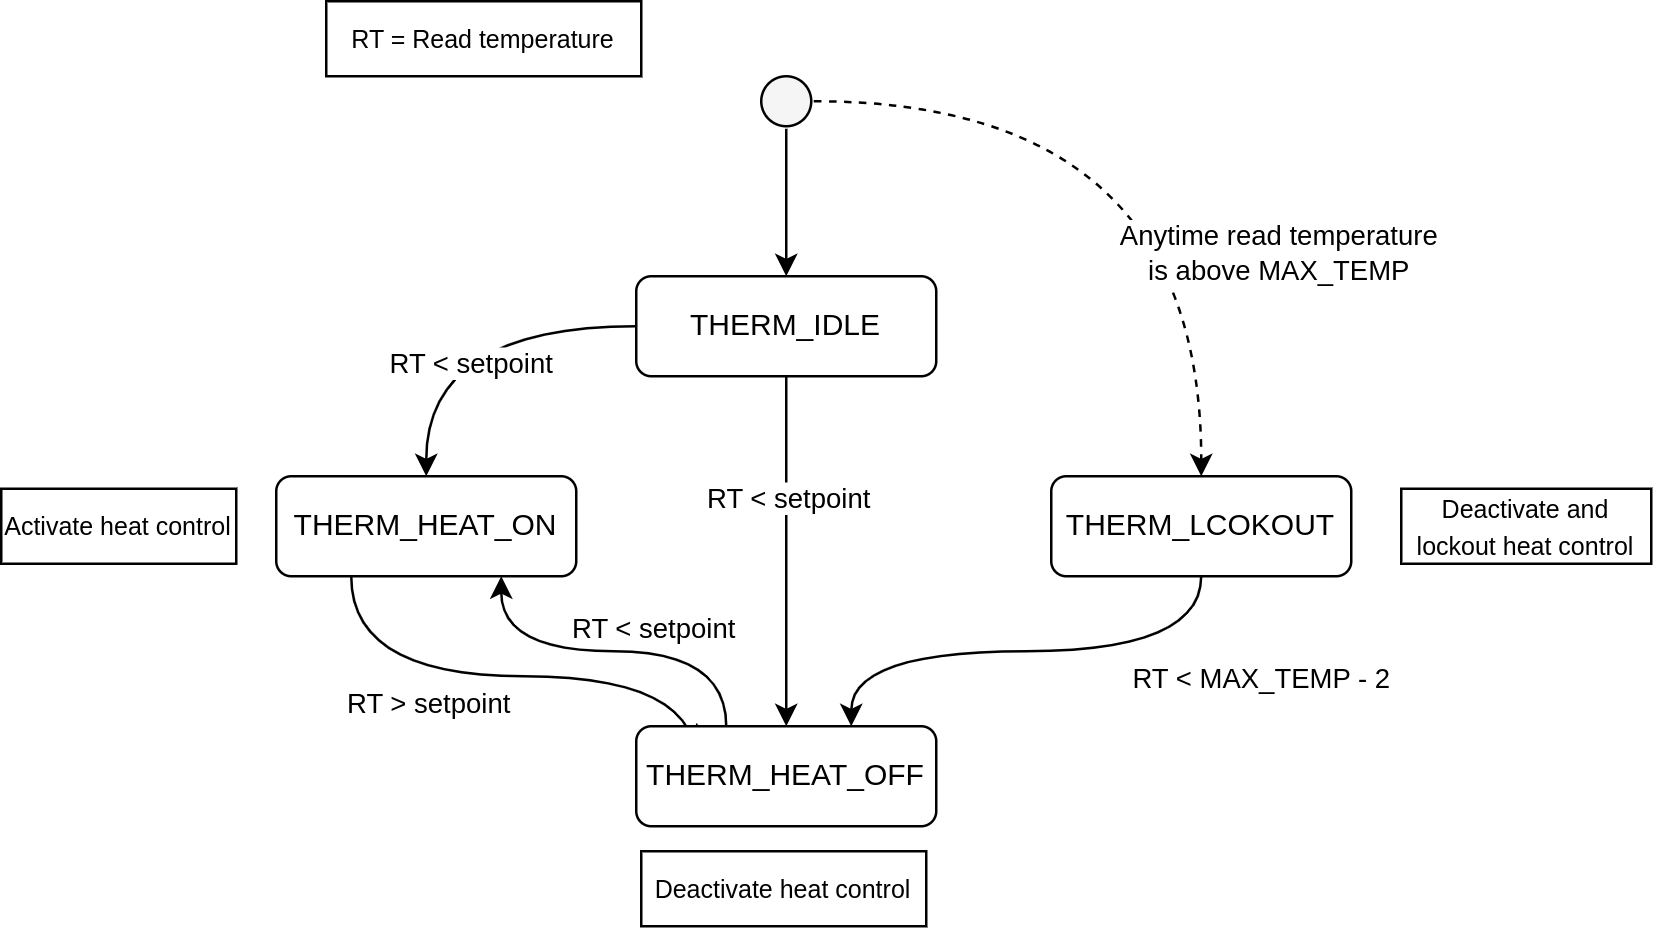

The diagram above was exported from draw.io. Its source (the exported page's mxGraphModel, read from the mxfile embedded in the PNG):
<mxGraphModel dx="2213" dy="1628" grid="1" gridSize="10" guides="1" tooltips="1" connect="1" arrows="1" fold="1" page="1" pageScale="1" pageWidth="827" pageHeight="1169" math="0" shadow="0">
  <root>
    <mxCell id="WIyWlLk6GJQsqaUBKTNV-0" />
    <mxCell id="WIyWlLk6GJQsqaUBKTNV-1" parent="WIyWlLk6GJQsqaUBKTNV-0" />
    <mxCell id="gUOrU6Z2zBMy1DnMtQg7-4" style="edgeStyle=orthogonalEdgeStyle;rounded=0;orthogonalLoop=1;jettySize=auto;html=1;curved=1;" edge="1" parent="WIyWlLk6GJQsqaUBKTNV-1" source="gUOrU6Z2zBMy1DnMtQg7-0" target="gUOrU6Z2zBMy1DnMtQg7-1">
      <mxGeometry relative="1" as="geometry" />
    </mxCell>
    <mxCell id="gUOrU6Z2zBMy1DnMtQg7-23" value="RT &amp;lt; setpoint" style="edgeLabel;html=1;align=center;verticalAlign=middle;resizable=0;points=[];" vertex="1" connectable="0" parent="gUOrU6Z2zBMy1DnMtQg7-4">
      <mxGeometry x="-0.0824" y="14" relative="1" as="geometry">
        <mxPoint as="offset" />
      </mxGeometry>
    </mxCell>
    <mxCell id="gUOrU6Z2zBMy1DnMtQg7-6" style="edgeStyle=orthogonalEdgeStyle;rounded=0;orthogonalLoop=1;jettySize=auto;html=1;curved=1;" edge="1" parent="WIyWlLk6GJQsqaUBKTNV-1" source="gUOrU6Z2zBMy1DnMtQg7-0" target="gUOrU6Z2zBMy1DnMtQg7-2">
      <mxGeometry relative="1" as="geometry" />
    </mxCell>
    <mxCell id="gUOrU6Z2zBMy1DnMtQg7-21" value="RT &amp;lt; setpoint" style="edgeLabel;html=1;align=center;verticalAlign=middle;resizable=0;points=[];" vertex="1" connectable="0" parent="gUOrU6Z2zBMy1DnMtQg7-6">
      <mxGeometry x="-0.2961" relative="1" as="geometry">
        <mxPoint as="offset" />
      </mxGeometry>
    </mxCell>
    <mxCell id="gUOrU6Z2zBMy1DnMtQg7-0" value="THERM_IDLE" style="rounded=1;whiteSpace=wrap;html=1;fontSize=12;glass=0;strokeWidth=1;shadow=0;" vertex="1" parent="WIyWlLk6GJQsqaUBKTNV-1">
      <mxGeometry x="354" y="630" width="120" height="40" as="geometry" />
    </mxCell>
    <mxCell id="gUOrU6Z2zBMy1DnMtQg7-9" style="edgeStyle=orthogonalEdgeStyle;rounded=0;orthogonalLoop=1;jettySize=auto;html=1;curved=1;entryX=0.202;entryY=-0.034;entryDx=0;entryDy=0;entryPerimeter=0;" edge="1" parent="WIyWlLk6GJQsqaUBKTNV-1" source="gUOrU6Z2zBMy1DnMtQg7-1" target="gUOrU6Z2zBMy1DnMtQg7-2">
      <mxGeometry relative="1" as="geometry">
        <mxPoint x="364" y="860" as="targetPoint" />
        <Array as="points">
          <mxPoint x="240" y="790" />
          <mxPoint x="378" y="790" />
          <mxPoint x="378" y="859" />
        </Array>
      </mxGeometry>
    </mxCell>
    <mxCell id="gUOrU6Z2zBMy1DnMtQg7-26" value="RT &amp;gt; setpoint" style="edgeLabel;html=1;align=center;verticalAlign=middle;resizable=0;points=[];" vertex="1" connectable="0" parent="gUOrU6Z2zBMy1DnMtQg7-9">
      <mxGeometry x="-0.4573" y="3" relative="1" as="geometry">
        <mxPoint x="-11" y="13" as="offset" />
      </mxGeometry>
    </mxCell>
    <mxCell id="gUOrU6Z2zBMy1DnMtQg7-1" value="THERM_HEAT_ON" style="rounded=1;whiteSpace=wrap;html=1;fontSize=12;glass=0;strokeWidth=1;shadow=0;" vertex="1" parent="WIyWlLk6GJQsqaUBKTNV-1">
      <mxGeometry x="210" y="710" width="120" height="40" as="geometry" />
    </mxCell>
    <mxCell id="gUOrU6Z2zBMy1DnMtQg7-8" style="edgeStyle=orthogonalEdgeStyle;rounded=0;orthogonalLoop=1;jettySize=auto;html=1;curved=1;exitX=0.3;exitY=0;exitDx=0;exitDy=0;exitPerimeter=0;" edge="1" parent="WIyWlLk6GJQsqaUBKTNV-1" source="gUOrU6Z2zBMy1DnMtQg7-2" target="gUOrU6Z2zBMy1DnMtQg7-1">
      <mxGeometry relative="1" as="geometry">
        <mxPoint x="364" y="860" as="sourcePoint" />
        <Array as="points">
          <mxPoint x="390" y="780" />
          <mxPoint x="300" y="780" />
        </Array>
      </mxGeometry>
    </mxCell>
    <mxCell id="gUOrU6Z2zBMy1DnMtQg7-27" value="RT &amp;lt; setpoint" style="edgeLabel;html=1;align=center;verticalAlign=middle;resizable=0;points=[];" vertex="1" connectable="0" parent="gUOrU6Z2zBMy1DnMtQg7-8">
      <mxGeometry x="-0.177" relative="1" as="geometry">
        <mxPoint x="2" y="-10" as="offset" />
      </mxGeometry>
    </mxCell>
    <mxCell id="gUOrU6Z2zBMy1DnMtQg7-2" value="THERM_HEAT_OFF" style="rounded=1;whiteSpace=wrap;html=1;fontSize=12;glass=0;strokeWidth=1;shadow=0;" vertex="1" parent="WIyWlLk6GJQsqaUBKTNV-1">
      <mxGeometry x="354" y="810" width="120" height="40" as="geometry" />
    </mxCell>
    <mxCell id="gUOrU6Z2zBMy1DnMtQg7-7" style="edgeStyle=orthogonalEdgeStyle;rounded=0;orthogonalLoop=1;jettySize=auto;html=1;curved=1;exitX=0.5;exitY=1;exitDx=0;exitDy=0;" edge="1" parent="WIyWlLk6GJQsqaUBKTNV-1" source="gUOrU6Z2zBMy1DnMtQg7-3" target="gUOrU6Z2zBMy1DnMtQg7-2">
      <mxGeometry relative="1" as="geometry">
        <Array as="points">
          <mxPoint x="580" y="780" />
          <mxPoint x="440" y="780" />
        </Array>
      </mxGeometry>
    </mxCell>
    <mxCell id="gUOrU6Z2zBMy1DnMtQg7-20" value="RT &amp;lt; MAX_TEMP - 2" style="edgeLabel;html=1;align=center;verticalAlign=middle;resizable=0;points=[];" vertex="1" connectable="0" parent="gUOrU6Z2zBMy1DnMtQg7-7">
      <mxGeometry x="0.0375" y="-1" relative="1" as="geometry">
        <mxPoint x="97" y="11" as="offset" />
      </mxGeometry>
    </mxCell>
    <mxCell id="gUOrU6Z2zBMy1DnMtQg7-3" value="THERM_LCOKOUT" style="rounded=1;whiteSpace=wrap;html=1;fontSize=12;glass=0;strokeWidth=1;shadow=0;" vertex="1" parent="WIyWlLk6GJQsqaUBKTNV-1">
      <mxGeometry x="520" y="710" width="120" height="40" as="geometry" />
    </mxCell>
    <mxCell id="gUOrU6Z2zBMy1DnMtQg7-15" style="edgeStyle=orthogonalEdgeStyle;rounded=0;orthogonalLoop=1;jettySize=auto;html=1;curved=1;" edge="1" parent="WIyWlLk6GJQsqaUBKTNV-1" source="gUOrU6Z2zBMy1DnMtQg7-13" target="gUOrU6Z2zBMy1DnMtQg7-0">
      <mxGeometry relative="1" as="geometry" />
    </mxCell>
    <mxCell id="gUOrU6Z2zBMy1DnMtQg7-16" style="edgeStyle=orthogonalEdgeStyle;rounded=0;orthogonalLoop=1;jettySize=auto;html=1;curved=1;dashed=1;" edge="1" parent="WIyWlLk6GJQsqaUBKTNV-1" source="gUOrU6Z2zBMy1DnMtQg7-13" target="gUOrU6Z2zBMy1DnMtQg7-3">
      <mxGeometry relative="1" as="geometry" />
    </mxCell>
    <mxCell id="gUOrU6Z2zBMy1DnMtQg7-19" value="Anytime read temperature&lt;br&gt;is above MAX_TEMP" style="edgeLabel;html=1;align=center;verticalAlign=middle;resizable=0;points=[];labelBackgroundColor=default;" vertex="1" connectable="0" parent="gUOrU6Z2zBMy1DnMtQg7-16">
      <mxGeometry x="0.4073" y="-20" relative="1" as="geometry">
        <mxPoint x="50" as="offset" />
      </mxGeometry>
    </mxCell>
    <mxCell id="gUOrU6Z2zBMy1DnMtQg7-13" value="" style="ellipse;whiteSpace=wrap;html=1;aspect=fixed;fillColor=#f5f5f5;fontColor=#333333;strokeColor=#000000;perimeterSpacing=1;" vertex="1" parent="WIyWlLk6GJQsqaUBKTNV-1">
      <mxGeometry x="404" y="550" width="20" height="20" as="geometry" />
    </mxCell>
    <mxCell id="gUOrU6Z2zBMy1DnMtQg7-18" value="&lt;font style=&quot;font-size: 10px;&quot;&gt;Deactivate heat control&lt;/font&gt;" style="text;html=1;align=center;verticalAlign=middle;whiteSpace=wrap;rounded=0;strokeColor=default;" vertex="1" parent="WIyWlLk6GJQsqaUBKTNV-1">
      <mxGeometry x="356" y="860" width="114" height="30" as="geometry" />
    </mxCell>
    <mxCell id="gUOrU6Z2zBMy1DnMtQg7-22" value="&lt;font style=&quot;font-size: 10px;&quot;&gt;RT = Read temperature&lt;/font&gt;" style="text;html=1;align=center;verticalAlign=middle;whiteSpace=wrap;rounded=0;strokeColor=default;" vertex="1" parent="WIyWlLk6GJQsqaUBKTNV-1">
      <mxGeometry x="230" y="520" width="126" height="30" as="geometry" />
    </mxCell>
    <mxCell id="gUOrU6Z2zBMy1DnMtQg7-24" value="&lt;font style=&quot;font-size: 10px;&quot;&gt;Activate heat control&lt;/font&gt;" style="text;html=1;align=center;verticalAlign=middle;whiteSpace=wrap;rounded=0;strokeColor=default;" vertex="1" parent="WIyWlLk6GJQsqaUBKTNV-1">
      <mxGeometry x="100" y="715" width="94" height="30" as="geometry" />
    </mxCell>
    <mxCell id="gUOrU6Z2zBMy1DnMtQg7-25" value="&lt;font style=&quot;font-size: 10px;&quot;&gt;Deactivate and lockout heat control&lt;/font&gt;" style="text;html=1;align=center;verticalAlign=middle;whiteSpace=wrap;rounded=0;strokeColor=default;" vertex="1" parent="WIyWlLk6GJQsqaUBKTNV-1">
      <mxGeometry x="660" y="715" width="100" height="30" as="geometry" />
    </mxCell>
  </root>
</mxGraphModel>